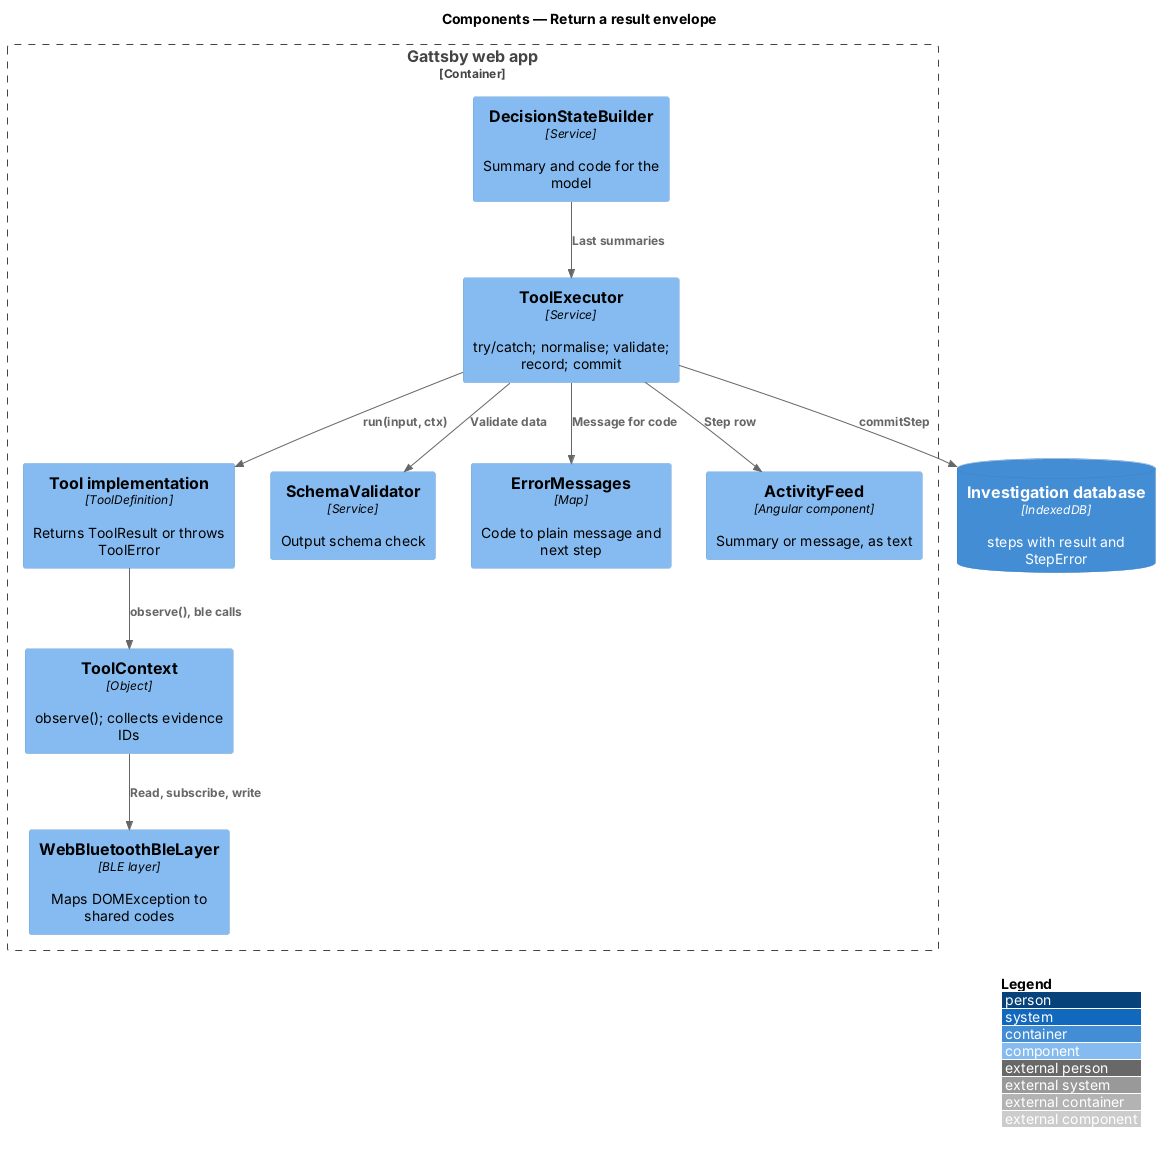

The diagram above was rendered by PlantUML. Its source (embedded in the PNG):
@startuml
!include <C4/C4_Component>
LAYOUT_WITH_LEGEND()
title Components — Return a result envelope

Container_Boundary(spa, "Gattsby web app") {
  Component(executor, "ToolExecutor", "Service", "try/catch; normalise; validate; record; commit")
  Component(tool, "Tool implementation", "ToolDefinition", "Returns ToolResult or throws ToolError")
  Component(ctx, "ToolContext", "Object", "observe(); collects evidence IDs")
  Component(ble, "WebBluetoothBleLayer", "BLE layer", "Maps DOMException to shared codes")
  Component(validator, "SchemaValidator", "Service", "Output schema check")
  Component(messages, "ErrorMessages", "Map", "Code to plain message and next step")
  Component(feed, "ActivityFeed", "Angular component", "Summary or message, as text")
  Component(state, "DecisionStateBuilder", "Service", "Summary and code for the model")
}
ContainerDb(idb, "Investigation database", "IndexedDB", "steps with result and StepError")

Rel(executor, tool, "run(input, ctx)")
Rel(tool, ctx, "observe(), ble calls")
Rel(ctx, ble, "Read, subscribe, write")
Rel(executor, validator, "Validate data")
Rel(executor, idb, "commitStep")
Rel(executor, messages, "Message for code")
Rel(executor, feed, "Step row")
Rel(state, executor, "Last summaries")
@enduml